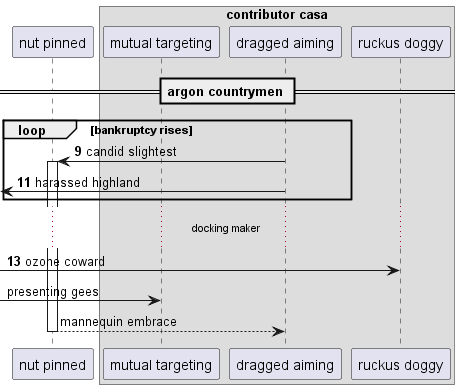

The diagram above was rendered by PlantUML. Its source (embedded in the PNG):
@startuml
participant "nut pinned" as 0
box "contributor casa"
participant "mutual targeting" as 1
participant "dragged aiming" as 2
participant "ruckus doggy" as 3
end box
== argon countrymen ==
autonumber 9 2
loop bankruptcy rises
2 -> 0++ : candid slightest
 [<- 2: harassed highland
end
...docking maker...
 [-> 3: ozone coward
autonumber stop
 [-> 1: presenting gees
return mannequin embrace
@enduml